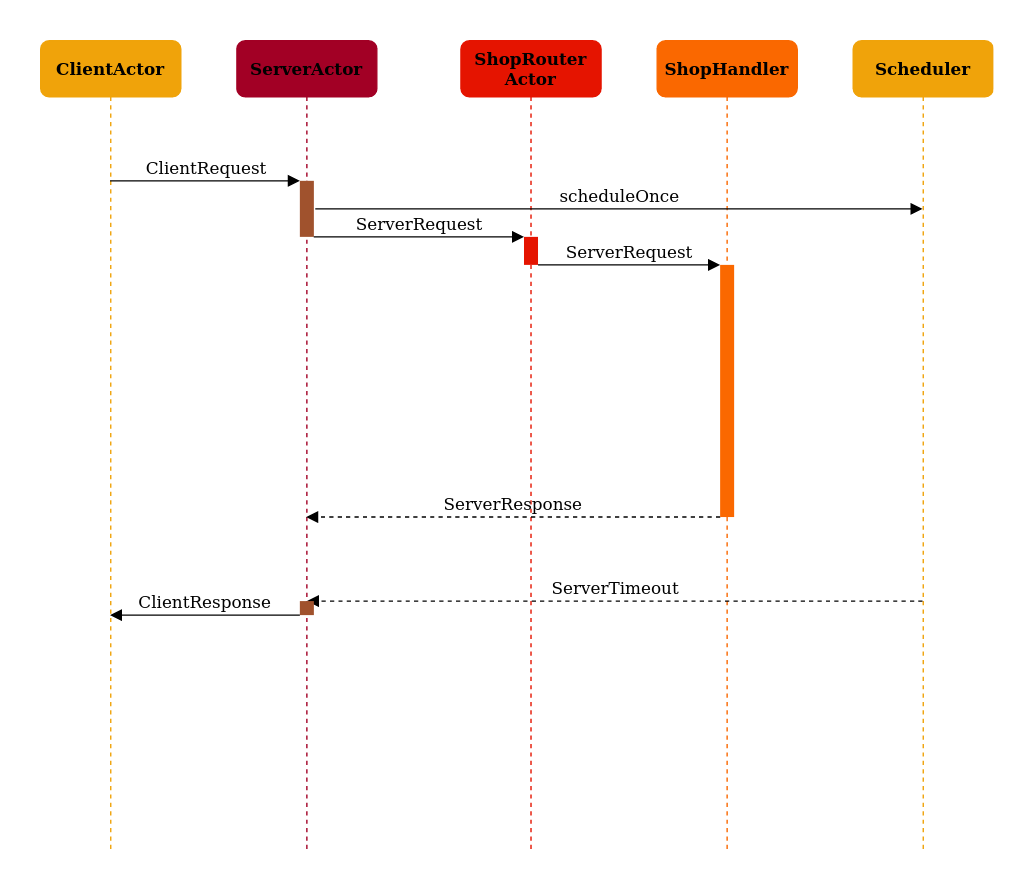

The diagram above was exported from draw.io. Its source (the exported page's mxGraphModel, read from the mxfile embedded in the PNG):
<mxGraphModel dx="1355" dy="767" grid="1" gridSize="10" guides="1" tooltips="1" connect="1" arrows="1" fold="1" page="1" pageScale="1" pageWidth="1100" pageHeight="850" background="#ffffff" math="0" shadow="0">
  <root>
    <mxCell id="0" />
    <mxCell id="1" parent="0" />
    <mxCell id="7baba1c4bc27f4b0-2" value="ServerActor" style="shape=umlLifeline;perimeter=lifelinePerimeter;whiteSpace=wrap;html=1;container=1;collapsible=0;recursiveResize=0;outlineConnect=0;rounded=1;shadow=0;comic=0;labelBackgroundColor=none;strokeWidth=1;fontFamily=Verdana;fontSize=12;align=center;fillColor=#A20025;strokeColor=#A20025;fontColor=#000000;fontStyle=1" parent="1" vertex="1">
      <mxGeometry x="240" y="80" width="100" height="580" as="geometry" />
    </mxCell>
    <mxCell id="i4ggnUk45I2KL4CcijB0-4" value="" style="html=1;points=[];perimeter=orthogonalPerimeter;rounded=0;shadow=0;comic=0;labelBackgroundColor=none;strokeWidth=1;fontFamily=Verdana;fontSize=12;align=center;fillColor=#a0522d;strokeColor=none;fontColor=#ffffff;" parent="7baba1c4bc27f4b0-2" vertex="1">
      <mxGeometry x="45" y="100" width="10" height="40" as="geometry" />
    </mxCell>
    <mxCell id="7baba1c4bc27f4b0-3" value="&lt;div&gt;ShopRouter&lt;/div&gt;&lt;div&gt;Actor&lt;/div&gt;" style="shape=umlLifeline;perimeter=lifelinePerimeter;whiteSpace=wrap;html=1;container=1;collapsible=0;recursiveResize=0;outlineConnect=0;rounded=1;shadow=0;comic=0;labelBackgroundColor=none;strokeWidth=1;fontFamily=Verdana;fontSize=12;align=center;fillColor=#e51400;strokeColor=#E51400;fontColor=#000000;fontStyle=1" parent="1" vertex="1">
      <mxGeometry x="400" y="80" width="100" height="580" as="geometry" />
    </mxCell>
    <mxCell id="i4ggnUk45I2KL4CcijB0-2" value="" style="html=1;points=[];perimeter=orthogonalPerimeter;rounded=0;shadow=0;comic=0;labelBackgroundColor=none;strokeWidth=1;fontFamily=Verdana;fontSize=12;align=center;fillColor=#e51400;strokeColor=none;fontColor=#ffffff;" parent="7baba1c4bc27f4b0-3" vertex="1">
      <mxGeometry x="45" y="140" width="10" height="20" as="geometry" />
    </mxCell>
    <mxCell id="i4ggnUk45I2KL4CcijB0-13" value="ServerResponse" style="html=1;verticalAlign=bottom;endArrow=block;labelBackgroundColor=none;fontFamily=Verdana;fontSize=12;edgeStyle=elbowEdgeStyle;elbow=vertical;dashed=1;" parent="7baba1c4bc27f4b0-3" target="7baba1c4bc27f4b0-2" edge="1">
      <mxGeometry relative="1" as="geometry">
        <mxPoint x="185" y="340" as="sourcePoint" />
        <mxPoint x="-248.5" y="340" as="targetPoint" />
      </mxGeometry>
    </mxCell>
    <mxCell id="7baba1c4bc27f4b0-4" value="ShopHandler" style="shape=umlLifeline;perimeter=lifelinePerimeter;whiteSpace=wrap;html=1;container=1;collapsible=0;recursiveResize=0;outlineConnect=0;rounded=1;shadow=0;comic=0;labelBackgroundColor=none;strokeWidth=1;fontFamily=Verdana;fontSize=12;align=center;fillColor=#fa6800;strokeColor=#FA6800;fontColor=#000000;fontStyle=1" parent="1" vertex="1">
      <mxGeometry x="540" y="80" width="100" height="580" as="geometry" />
    </mxCell>
    <mxCell id="7baba1c4bc27f4b0-5" value="&lt;div&gt;Scheduler&lt;/div&gt;" style="shape=umlLifeline;perimeter=lifelinePerimeter;whiteSpace=wrap;html=1;container=1;collapsible=0;recursiveResize=0;outlineConnect=0;rounded=1;shadow=0;comic=0;labelBackgroundColor=none;strokeWidth=1;fontFamily=Verdana;fontSize=12;align=center;fillColor=#f0a30a;strokeColor=#F0A30A;fontColor=#000000;fontStyle=1" parent="1" vertex="1">
      <mxGeometry x="680" y="80" width="100" height="580" as="geometry" />
    </mxCell>
    <mxCell id="7baba1c4bc27f4b0-8" value="ClientActor" style="shape=umlLifeline;perimeter=lifelinePerimeter;whiteSpace=wrap;html=1;container=1;collapsible=0;recursiveResize=0;outlineConnect=0;rounded=1;shadow=0;comic=0;labelBackgroundColor=none;strokeWidth=1;fontFamily=Verdana;fontSize=12;align=center;fillColor=#f0a30a;strokeColor=#F0A30A;fontColor=#000000;gradientColor=none;fontStyle=1" parent="1" vertex="1">
      <mxGeometry x="100" y="80" width="100" height="580" as="geometry" />
    </mxCell>
    <mxCell id="7baba1c4bc27f4b0-16" value="" style="html=1;points=[];perimeter=orthogonalPerimeter;rounded=0;shadow=0;comic=0;labelBackgroundColor=none;strokeWidth=1;fontFamily=Verdana;fontSize=12;align=center;fillColor=#fa6800;strokeColor=none;fontColor=#ffffff;" parent="1" vertex="1">
      <mxGeometry x="585" y="240" width="10" height="180" as="geometry" />
    </mxCell>
    <mxCell id="7baba1c4bc27f4b0-17" value="&lt;div&gt;ServerRequest&lt;/div&gt;" style="html=1;verticalAlign=bottom;endArrow=block;labelBackgroundColor=none;fontFamily=Verdana;fontSize=12;edgeStyle=elbowEdgeStyle;elbow=vertical;" parent="1" target="7baba1c4bc27f4b0-16" edge="1">
      <mxGeometry relative="1" as="geometry">
        <mxPoint x="455" y="240" as="sourcePoint" />
        <Array as="points">
          <mxPoint x="540" y="240" />
          <mxPoint x="500" y="220" />
          <mxPoint x="460" y="220" />
        </Array>
      </mxGeometry>
    </mxCell>
    <mxCell id="7baba1c4bc27f4b0-11" value="ClientRequest" style="html=1;verticalAlign=bottom;endArrow=block;entryX=0;entryY=0;labelBackgroundColor=none;fontFamily=Verdana;fontSize=12;edgeStyle=elbowEdgeStyle;elbow=vertical;" parent="1" source="7baba1c4bc27f4b0-8" edge="1">
      <mxGeometry relative="1" as="geometry">
        <mxPoint x="155" y="180" as="sourcePoint" />
        <mxPoint x="285" y="180" as="targetPoint" />
      </mxGeometry>
    </mxCell>
    <mxCell id="7baba1c4bc27f4b0-14" value="ServerRequest" style="html=1;verticalAlign=bottom;endArrow=block;entryX=0;entryY=0;labelBackgroundColor=none;fontFamily=Verdana;fontSize=12;edgeStyle=elbowEdgeStyle;elbow=vertical;" parent="1" edge="1">
      <mxGeometry relative="1" as="geometry">
        <mxPoint x="295" y="220" as="sourcePoint" />
        <mxPoint x="445" y="220.00000000000023" as="targetPoint" />
      </mxGeometry>
    </mxCell>
    <mxCell id="i4ggnUk45I2KL4CcijB0-9" value="scheduleOnce" style="html=1;verticalAlign=bottom;endArrow=block;labelBackgroundColor=none;fontFamily=Verdana;fontSize=12;edgeStyle=elbowEdgeStyle;elbow=vertical;" parent="1" target="7baba1c4bc27f4b0-5" edge="1">
      <mxGeometry relative="1" as="geometry">
        <mxPoint x="296" y="200" as="sourcePoint" />
        <mxPoint x="725.5" y="200" as="targetPoint" />
      </mxGeometry>
    </mxCell>
    <mxCell id="i4ggnUk45I2KL4CcijB0-14" value="ServerTimeout" style="html=1;verticalAlign=bottom;endArrow=block;labelBackgroundColor=none;fontFamily=Verdana;fontSize=12;edgeStyle=elbowEdgeStyle;elbow=vertical;dashed=1;" parent="1" source="7baba1c4bc27f4b0-5" edge="1">
      <mxGeometry relative="1" as="geometry">
        <mxPoint x="723.5" y="480" as="sourcePoint" />
        <mxPoint x="290" y="480" as="targetPoint" />
      </mxGeometry>
    </mxCell>
    <mxCell id="i4ggnUk45I2KL4CcijB0-15" value="" style="html=1;points=[];perimeter=orthogonalPerimeter;rounded=0;shadow=0;comic=0;labelBackgroundColor=none;strokeWidth=1;fontFamily=Verdana;fontSize=12;align=center;fillColor=#a0522d;strokeColor=none;fontColor=#ffffff;" parent="1" vertex="1">
      <mxGeometry x="285" y="480" width="10" height="10" as="geometry" />
    </mxCell>
    <mxCell id="i4ggnUk45I2KL4CcijB0-16" value="&lt;div&gt;ClientResponse&lt;/div&gt;" style="html=1;verticalAlign=bottom;endArrow=block;entryX=0;entryY=0;labelBackgroundColor=none;fontFamily=Verdana;fontSize=12;edgeStyle=elbowEdgeStyle;elbow=vertical;" parent="1" edge="1">
      <mxGeometry relative="1" as="geometry">
        <mxPoint x="285" y="490" as="sourcePoint" />
        <mxPoint x="149.5" y="490" as="targetPoint" />
      </mxGeometry>
    </mxCell>
  </root>
</mxGraphModel>